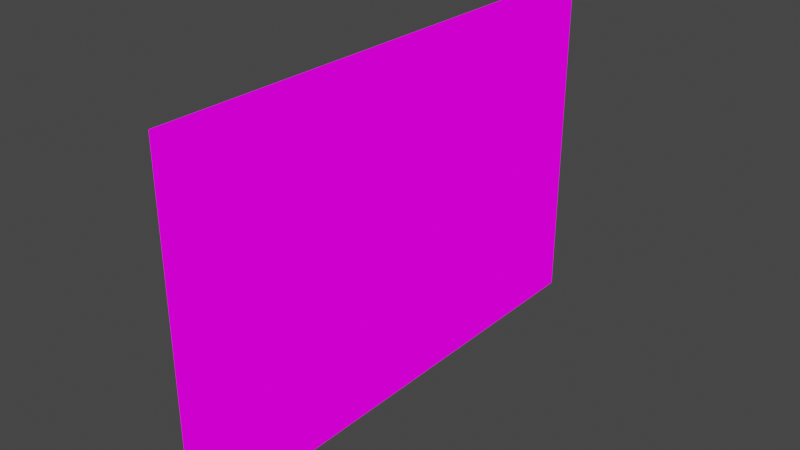 # Source: yaleOfficeposter2.blend  (saved by Blender 2.93.21; exported with 4.5.12 LTS)
import bpy
from mathutils import Matrix  # noqa: F401  (used for matrix-valued properties, if any)

bpy.ops.wm.read_factory_settings(use_empty=True)
scene = bpy.context.scene
scene.name = 'Scene'

# ---- collections
col_collection = bpy.data.collections.new('Collection'); scene.collection.children.link(col_collection)

# ---- images (referenced by path relative to the original .blend; pixels are not part of the script)
import os
ASSET_DIR = os.environ.get("B2B_ASSET_DIR", "")  # directory of the original .blend (textures are referenced by path, not embedded)
HERE = os.path.dirname(os.path.abspath(__file__))  # packed textures are extracted next to this script under _unpacked/

def load_image(name, relpath, width, height, colorspace="sRGB"):
    """Load a texture the original file referenced (path relative to the .blend, or extracted next to this script)."""
    p = next((c for c in (os.path.join(HERE, relpath), os.path.join(ASSET_DIR, relpath)) if relpath and os.path.exists(c)), "")
    if p:
        img = bpy.data.images.load(p, check_existing=True)
        img.name = name
    else:  # same state as the original file: an image datablock whose file is absent (Cycles renders it pink)
        img = bpy.data.images.new(name, width, height)
        img.source = "FILE"
        img.filepath = "//" + (relpath or name)
    img.colorspace_settings.name = colorspace
    return img
img_yaleoffice_png = load_image('yaleOffice.png', 'yaleOffice.png', 1024, 1024, 'sRGB')

# ---- materials (node trees are filled in below, after node groups)
mat_yaleoffice = bpy.data.materials.new('yaleOffice')
mat_yaleoffice.alpha_threshold = 0.0
mat_yaleoffice.use_transparent_shadow = False
mat_yaleoffice.line_color = (0.0, 0.0, 0.0, 1.0)

# ---- material node trees
mat_yaleoffice.use_nodes = True; mat_yaleoffice.node_tree.nodes.clear()
_N = mat_yaleoffice.node_tree.nodes; _L = mat_yaleoffice.node_tree.links
n0 = _N.new('ShaderNodeOutputMaterial'); n0.name = 'Material Output'; n0.location = (400, 0)
n1 = _N.new('ShaderNodeLightPath'); n1.name = 'Light Path'; n1.location = (0, 250)
n2 = _N.new('ShaderNodeBsdfTransparent'); n2.name = 'Transparent BSDF'; n2.location = (-200, -100)
n3 = _N.new('ShaderNodeEmission'); n3.name = 'Emission'; n3.location = (-200, -200)
n4 = _N.new('ShaderNodeMixShader'); n4.name = 'Mix Shader'; n4.location = (200, 0)
n5 = _N.new('ShaderNodeMixShader'); n5.name = 'Mix Shader.001'; n5.location = (0, -100)
n6 = _N.new('ShaderNodeTexImage'); n6.name = 'Image Texture'; n6.location = (-500, 100)
n6.image = img_yaleoffice_png
n6.interpolation = 'Closest'
_L.new(n6.outputs[0], n3.inputs[0])
_L.new(n6.outputs[1], n5.inputs[0])
_L.new(n2.outputs[0], n5.inputs[1])
_L.new(n2.outputs[0], n4.inputs[1])
_L.new(n3.outputs[0], n5.inputs[2])
_L.new(n5.outputs[0], n4.inputs[2])
_L.new(n1.outputs[0], n4.inputs[0])
_L.new(n4.outputs[0], n0.inputs[0])
n0.is_active_output = True

# ---- world
world_world = bpy.data.worlds.new('World'); scene.world = world_world
world_world.use_nodes = True; world_world.node_tree.nodes.clear()
_N = world_world.node_tree.nodes; _L = world_world.node_tree.links
n0 = _N.new('ShaderNodeOutputWorld'); n0.name = 'World Output'; n0.location = (300, 300)
n1 = _N.new('ShaderNodeBackground'); n1.name = 'Background'; n1.location = (10, 300)
n1.inputs[0].default_value = (0.05088, 0.05088, 0.05088, 1.0)
_L.new(n1.outputs[0], n0.inputs[0])
n0.is_active_output = True
world_world.color = (0.05088, 0.05088, 0.05088)
world_world.use_sun_shadow = False
world_world.sun_shadow_jitter_overblur = 0.0

# ---- meshes
me_cube = bpy.data.meshes.new('Cube')
me_cube.from_pydata([(-0.0473, 0.05, 0.75), (-0.0473, 0.05, 1.0), (0.0, 0.05, 0.0), (0.0, 0.05, 0.5), (0.0, 0.05, 0.25), (0.0, 0.05, 1.0), (0.0, 0.05, 0.75), (-0.0473, 0.05, 0.25), (-0.0473, 0.05, 0.5), (-0.0473, 0.05, 0.0), (0.0, -0.575, 0.0), (0.0, -0.575, 1.0), (0.0, -0.575, 0.25), (0.0, -0.575, 0.75), (0.0, -0.575, 0.5), (-0.0473, -0.575, 0.5), (-0.0473, -0.575, 0.75), (-0.0473, -0.575, 0.25), (-0.0473, -0.575, 1.0), (-0.0473, -0.575, 0.0), (-0.0473, -0.75, 0.0), (-0.0473, 0.25, 0.0), (-0.0473, 0.75, 0.0), (-0.0473, 0.75, 0.25), (-0.0473, 0.75, 0.5), (-0.0473, 0.75, 1.0), (-0.0473, -0.25, 0.0), (-0.0473, 0.25, 0.25), (-0.0473, -0.75, 0.25), (-0.0473, 0.25, 0.5), (-0.0473, 0.75, 0.75), (-0.0473, -0.75, 0.5), (-0.0473, -0.25, 0.25), (-0.0473, -0.25, 0.5), (-0.0473, 0.25, 1.0), (-0.0473, -0.25, 1.0), (-0.0473, 0.25, 0.75), (0.0, -0.25, 1.0), (0.0, -0.75, 1.0), (-0.0473, -0.25, 0.75), (0.0, 0.75, 1.0), (-0.0473, -0.75, 1.0), (0.0, 0.25, 0.75), (0.0, 0.25, 1.0), (0.0, 0.75, 0.75), (-0.0473, -0.75, 0.75), (0.0, -0.75, 0.5), (0.0, -0.75, 0.75), (0.0, -0.25, 0.75), (0.0, 0.25, 0.5), (0.0, -0.25, 0.5), (0.0, -0.75, 0.25), (0.0, -0.75, 0.0), (0.0, 0.75, 0.5), (0.0, 0.75, 0.25), (0.0, -0.25, 0.0), (0.0, -0.25, 0.25), (0.0, 0.25, 0.25), (0.0, 0.25, 0.0), (0.0, 0.75, 0.0)], [], [(58, 2, 9, 21), (37, 5, 1, 35), (21, 9, 7, 27), (27, 7, 8, 29), (29, 8, 0, 36), (36, 0, 1, 34), (42, 43, 5, 6), (49, 42, 6, 3), (57, 49, 3, 4), (58, 57, 4, 2), (38, 11, 18, 41), (55, 10, 19, 26), (26, 19, 17, 32), (32, 17, 15, 33), (33, 15, 16, 39), (39, 16, 18, 35), (48, 37, 11, 13), (50, 48, 13, 14), (56, 50, 14, 12), (55, 56, 12, 10), (44, 53, 24, 30), (53, 54, 23, 24), (11, 37, 35, 18), (40, 44, 30, 25), (2, 55, 26, 9), (10, 52, 20, 19), (5, 43, 34, 1), (46, 47, 45, 31), (52, 51, 28, 20), (47, 38, 41, 45), (51, 46, 31, 28), (59, 58, 21, 22), (54, 59, 22, 23), (43, 40, 25, 34), (22, 21, 27, 23), (9, 26, 32, 7), (19, 20, 28, 17), (23, 27, 29, 24), (7, 32, 33, 8), (17, 28, 31, 15), (24, 29, 36, 30), (8, 33, 39, 0), (15, 31, 45, 16), (30, 36, 34, 25), (0, 39, 35, 1), (16, 45, 41, 18), (13, 11, 38, 47), (6, 5, 37, 48), (44, 40, 43, 42), (14, 13, 47, 46), (3, 6, 48, 50), (53, 44, 42, 49), (12, 14, 46, 51), (4, 3, 50, 56), (54, 53, 49, 57), (10, 12, 51, 52), (2, 4, 56, 55), (59, 54, 57, 58)])
_uv = me_cube.uv_layers.new(name='UVMap')
_uv.uv.foreach_set('vector', [0.8378, 0.6669, 0.8712, 0.6669, 0.8712, 0.6669, 0.8378, 0.6669, 0.9213, 0.9997, 0.8712, 0.9997, 0.8712, 0.9997, 0.9213, 0.9997, 0.8378, 0.6669, 0.8712, 0.6669, 0.8712, 0.75, 0.8378, 0.7497, 0.8378, 0.7503, 0.8712, 0.75, 0.8712, 0.8333, 0.8378, 0.8331, 0.8378, 0.8336, 0.8712, 0.8333, 0.8712, 0.9167, 0.8378, 0.9164, 0.8378, 0.9169, 0.8712, 0.9167, 0.8712, 0.9997, 0.8378, 0.9997, 0.8378, 0.9169, 0.8378, 0.9997, 0.8712, 0.9997, 0.8712, 0.9167, 0.8378, 0.8336, 0.8378, 0.9164, 0.8712, 0.9167, 0.8712, 0.8333, 0.8378, 0.7503, 0.8378, 0.8331, 0.8712, 0.8333, 0.8712, 0.75, 0.8378, 0.6669, 0.8378, 0.7497, 0.8712, 0.75, 0.8712, 0.6669, 0.9992, 0.9997, 0.972, 0.9997, 0.972, 0.9997, 0.9992, 0.9997, 0.9216, 0.6669, 0.972, 0.6669, 0.972, 0.6669, 0.9216, 0.6669, 0.9216, 0.6669, 0.972, 0.6669, 0.972, 0.75, 0.9216, 0.7497, 0.9216, 0.7503, 0.972, 0.75, 0.972, 0.8333, 0.9216, 0.8331, 0.9216, 0.8336, 0.972, 0.8333, 0.972, 0.9167, 0.9216, 0.9164, 0.9216, 0.9169, 0.972, 0.9167, 0.972, 0.9997, 0.9216, 0.9997, 0.9216, 0.9169, 0.9216, 0.9997, 0.972, 0.9997, 0.972, 0.9167, 0.9216, 0.8336, 0.9216, 0.9164, 0.972, 0.9167, 0.972, 0.8333, 0.9216, 0.7503, 0.9216, 0.8331, 0.972, 0.8333, 0.972, 0.75, 0.9216, 0.6669, 0.9216, 0.7497, 0.972, 0.75, 0.972, 0.6669, 0.7541, 0.9164, 0.7541, 0.8336, 0.7541, 0.8336, 0.7541, 0.9164, 0.7541, 0.8331, 0.7541, 0.7503, 0.7541, 0.7503, 0.7541, 0.8331, 0.972, 0.9997, 0.9216, 0.9997, 0.9216, 0.9997, 0.972, 0.9997, 0.7541, 0.9997, 0.7541, 0.9169, 0.7541, 0.9169, 0.7541, 0.9997, 0.8712, 0.6669, 0.9213, 0.6669, 0.9213, 0.6669, 0.8712, 0.6669, 0.972, 0.6669, 0.9992, 0.6669, 0.9992, 0.6669, 0.972, 0.6669, 0.8712, 0.9997, 0.8378, 0.9997, 0.8378, 0.9997, 0.8712, 0.9997, 0.9992, 0.8336, 0.9992, 0.9164, 0.9992, 0.9164, 0.9992, 0.8336, 0.9992, 0.6669, 0.9992, 0.7497, 0.9992, 0.7497, 0.9992, 0.6669, 0.9992, 0.9169, 0.9992, 0.9997, 0.9992, 0.9997, 0.9992, 0.9169, 0.9992, 0.7503, 0.9992, 0.8331, 0.9992, 0.8331, 0.9992, 0.7503, 0.7541, 0.6669, 0.8376, 0.6669, 0.8376, 0.6669, 0.7541, 0.6669, 0.7541, 0.7497, 0.7541, 0.6669, 0.7541, 0.6669, 0.7541, 0.7497, 0.8376, 0.9997, 0.7541, 0.9997, 0.7541, 0.9997, 0.8376, 0.9997, 0.7541, 0.6669, 0.8376, 0.6669, 0.8376, 0.7497, 0.7541, 0.7497, 0.8712, 0.6669, 0.9213, 0.6669, 0.9213, 0.7497, 0.8712, 0.75, 0.972, 0.6669, 0.9992, 0.6669, 0.9992, 0.7497, 0.972, 0.75, 0.7541, 0.7503, 0.8376, 0.7503, 0.8376, 0.8331, 0.7541, 0.8331, 0.8712, 0.75, 0.9213, 0.7503, 0.9213, 0.8331, 0.8712, 0.8333, 0.972, 0.75, 0.9992, 0.7503, 0.9992, 0.8331, 0.972, 0.8333, 0.7541, 0.8336, 0.8376, 0.8336, 0.8376, 0.9164, 0.7541, 0.9164, 0.8712, 0.8333, 0.9213, 0.8336, 0.9213, 0.9164, 0.8712, 0.9167, 0.972, 0.8333, 0.9992, 0.8336, 0.9992, 0.9164, 0.972, 0.9167, 0.7541, 0.9169, 0.8376, 0.9169, 0.8376, 0.9997, 0.7541, 0.9997, 0.8712, 0.9167, 0.9213, 0.9169, 0.9213, 0.9997, 0.8712, 0.9997, 0.972, 0.9167, 0.9992, 0.9169, 0.9992, 0.9997, 0.972, 0.9997, 0.972, 0.9167, 0.972, 0.9997, 0.9992, 0.9997, 0.9992, 0.9169, 0.8712, 0.9167, 0.8712, 0.9997, 0.9213, 0.9997, 0.9213, 0.9169, 0.7541, 0.9169, 0.7541, 0.9997, 0.8376, 0.9997, 0.8376, 0.9169, 0.972, 0.8333, 0.972, 0.9167, 0.9992, 0.9164, 0.9992, 0.8336, 0.8712, 0.8333, 0.8712, 0.9167, 0.9213, 0.9164, 0.9213, 0.8336, 0.7541, 0.8336, 0.7541, 0.9164, 0.8376, 0.9164, 0.8376, 0.8336, 0.972, 0.75, 0.972, 0.8333, 0.9992, 0.8331, 0.9992, 0.7503, 0.8712, 0.75, 0.8712, 0.8333, 0.9213, 0.8331, 0.9213, 0.7503, 0.7541, 0.7503, 0.7541, 0.8331, 0.8376, 0.8331, 0.8376, 0.7503, 0.972, 0.6669, 0.972, 0.75, 0.9992, 0.7497, 0.9992, 0.6669, 0.8712, 0.6669, 0.8712, 0.75, 0.9213, 0.7497, 0.9213, 0.6669, 0.7541, 0.6669, 0.7541, 0.7497, 0.8376, 0.7497, 0.8376, 0.6669])
me_cube.materials.append(mat_yaleoffice)
me_cube.use_remesh_preserve_volume = False
me_cube.use_remesh_preserve_attributes = False
me_cube.use_mirror_vertex_groups = False
me_cube.update()

# ---- objects
ob_cube = bpy.data.objects.new('Cube', me_cube)

# ---- transforms, parenting, visibility, modifiers, constraints
ob_cube.location = (0.0, 0.0, 0.0)
ob_cube.lock_rotations_4d = False
ob_cube.empty_display_type = 'ARROWS'
ob_cube.lineart.crease_threshold = 0.0

# ---- collection membership
col_collection.objects.link(ob_cube)

# ---- scene / render settings (as saved in the file)
scene.frame_start = 1; scene.frame_end = 250; scene.frame_set(1)
scene.render.engine = 'BLENDER_EEVEE_NEXT'
scene.cycles.use_denoising = False
scene.cycles.samples = 128
scene.cycles.sampling_pattern = 'TABULATED_SOBOL'
scene.cycles.use_adaptive_sampling = False
scene.cycles.use_light_tree = False
scene.view_settings.view_transform = 'Filmic'
bpy.context.view_layer.update()

# ---- added for rendering (the .blend has no active camera): camera
cam_auto = bpy.data.cameras.new('AutoCamera')
cam_auto.lens = 50.0
cam_auto.sensor_width = 36.0
cam_auto.clip_end = 1000.0
ob_auto_camera = bpy.data.objects.new('AutoCamera', cam_auto)
scene.collection.objects.link(ob_auto_camera)
ob_auto_camera.location = (1.6449, -2.00226, 1.83484)
ob_auto_camera.rotation_euler = (1.09748, -7.21219e-08, 0.694738)
scene.camera = ob_auto_camera
bpy.context.view_layer.update()
